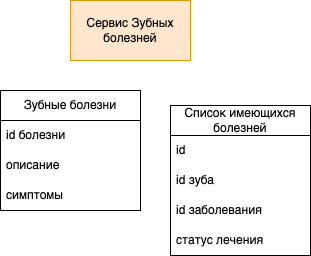

The diagram above was exported from draw.io. Its source (the exported page's mxGraphModel, read from the mxfile embedded in the PNG):
<mxGraphModel dx="1283" dy="1994" grid="1" gridSize="10" guides="1" tooltips="1" connect="1" arrows="1" fold="1" page="1" pageScale="1" pageWidth="827" pageHeight="1169" math="0" shadow="0">
  <root>
    <mxCell id="0" />
    <mxCell id="1" parent="0" />
    <mxCell id="2" value="Сервис Зубных болезней" style="rounded=0;whiteSpace=wrap;html=1;fillColor=#ffe6cc;strokeColor=#d79b00;" vertex="1" parent="1">
      <mxGeometry x="80" y="340" width="120" height="60" as="geometry" />
    </mxCell>
    <mxCell id="3" value="Зубные болезни" style="swimlane;fontStyle=0;childLayout=stackLayout;horizontal=1;startSize=30;horizontalStack=0;resizeParent=1;resizeParentMax=0;resizeLast=0;collapsible=1;marginBottom=0;whiteSpace=wrap;html=1;" vertex="1" parent="1">
      <mxGeometry x="10" y="430" width="140" height="120" as="geometry" />
    </mxCell>
    <mxCell id="4" value="id болезни" style="text;strokeColor=none;fillColor=none;align=left;verticalAlign=middle;spacingLeft=4;spacingRight=4;overflow=hidden;points=[[0,0.5],[1,0.5]];portConstraint=eastwest;rotatable=0;whiteSpace=wrap;html=1;" vertex="1" parent="3">
      <mxGeometry y="30" width="140" height="30" as="geometry" />
    </mxCell>
    <mxCell id="5" value="описание" style="text;strokeColor=none;fillColor=none;align=left;verticalAlign=middle;spacingLeft=4;spacingRight=4;overflow=hidden;points=[[0,0.5],[1,0.5]];portConstraint=eastwest;rotatable=0;whiteSpace=wrap;html=1;" vertex="1" parent="3">
      <mxGeometry y="60" width="140" height="30" as="geometry" />
    </mxCell>
    <mxCell id="6" value="симптомы" style="text;strokeColor=none;fillColor=none;align=left;verticalAlign=middle;spacingLeft=4;spacingRight=4;overflow=hidden;points=[[0,0.5],[1,0.5]];portConstraint=eastwest;rotatable=0;whiteSpace=wrap;html=1;" vertex="1" parent="3">
      <mxGeometry y="90" width="140" height="30" as="geometry" />
    </mxCell>
    <mxCell id="7" value="Список имеющихся болезней" style="swimlane;fontStyle=0;childLayout=stackLayout;horizontal=1;startSize=30;horizontalStack=0;resizeParent=1;resizeParentMax=0;resizeLast=0;collapsible=1;marginBottom=0;whiteSpace=wrap;html=1;" vertex="1" parent="1">
      <mxGeometry x="180" y="445" width="140" height="150" as="geometry" />
    </mxCell>
    <mxCell id="8" value="id" style="text;strokeColor=none;fillColor=none;align=left;verticalAlign=middle;spacingLeft=4;spacingRight=4;overflow=hidden;points=[[0,0.5],[1,0.5]];portConstraint=eastwest;rotatable=0;whiteSpace=wrap;html=1;" vertex="1" parent="7">
      <mxGeometry y="30" width="140" height="30" as="geometry" />
    </mxCell>
    <mxCell id="9" value="id зуба" style="text;strokeColor=none;fillColor=none;align=left;verticalAlign=middle;spacingLeft=4;spacingRight=4;overflow=hidden;points=[[0,0.5],[1,0.5]];portConstraint=eastwest;rotatable=0;whiteSpace=wrap;html=1;" vertex="1" parent="7">
      <mxGeometry y="60" width="140" height="30" as="geometry" />
    </mxCell>
    <mxCell id="10" value="id заболевания" style="text;strokeColor=none;fillColor=none;align=left;verticalAlign=middle;spacingLeft=4;spacingRight=4;overflow=hidden;points=[[0,0.5],[1,0.5]];portConstraint=eastwest;rotatable=0;whiteSpace=wrap;html=1;" vertex="1" parent="7">
      <mxGeometry y="90" width="140" height="30" as="geometry" />
    </mxCell>
    <mxCell id="11" value="статус лечения" style="text;strokeColor=none;fillColor=none;align=left;verticalAlign=middle;spacingLeft=4;spacingRight=4;overflow=hidden;points=[[0,0.5],[1,0.5]];portConstraint=eastwest;rotatable=0;whiteSpace=wrap;html=1;" vertex="1" parent="7">
      <mxGeometry y="120" width="140" height="30" as="geometry" />
    </mxCell>
  </root>
</mxGraphModel>